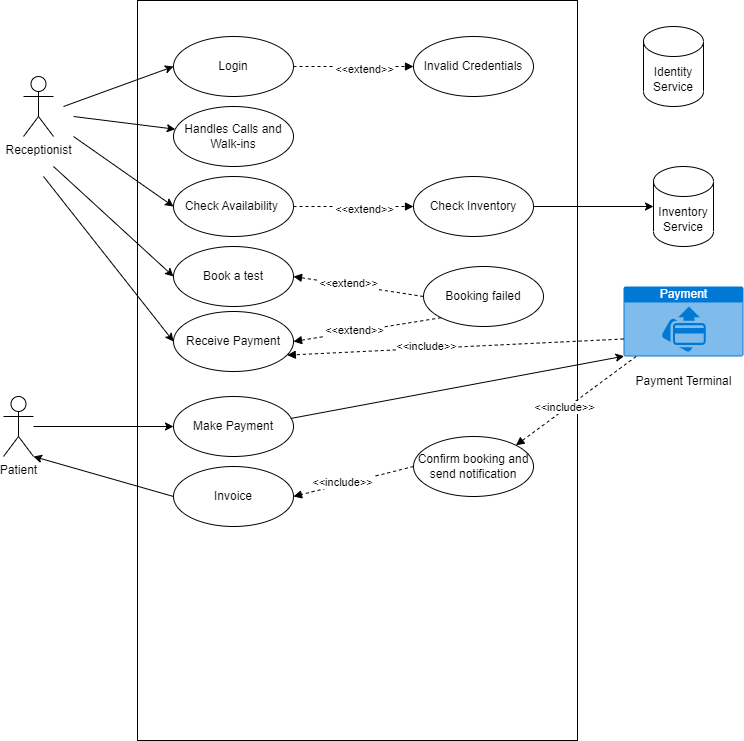

The diagram above was exported from draw.io. Its source (the exported page's mxGraphModel, read from the mxfile embedded in the PNG):
<mxGraphModel dx="910" dy="423" grid="1" gridSize="10" guides="1" tooltips="1" connect="1" arrows="1" fold="1" page="1" pageScale="1" pageWidth="827" pageHeight="1169" background="#FFFFFF" math="0" shadow="0">
  <root>
    <mxCell id="0" />
    <mxCell id="1" parent="0" />
    <mxCell id="Dw5fjsaqUqWkbC5GLFcc-2" value="" style="rounded=0;whiteSpace=wrap;html=1;" parent="1" vertex="1">
      <mxGeometry x="194" y="214" width="440" height="740" as="geometry" />
    </mxCell>
    <mxCell id="Dw5fjsaqUqWkbC5GLFcc-4" value="Receptionist" style="shape=umlActor;verticalLabelPosition=bottom;verticalAlign=top;html=1;outlineConnect=0;" parent="1" vertex="1">
      <mxGeometry x="80" y="290" width="30" height="60" as="geometry" />
    </mxCell>
    <mxCell id="Dw5fjsaqUqWkbC5GLFcc-5" value="Patient" style="shape=umlActor;verticalLabelPosition=bottom;verticalAlign=top;html=1;outlineConnect=0;" parent="1" vertex="1">
      <mxGeometry x="60" y="610" width="30" height="60" as="geometry" />
    </mxCell>
    <mxCell id="Dw5fjsaqUqWkbC5GLFcc-6" value="Identity Service" style="shape=cylinder3;whiteSpace=wrap;html=1;boundedLbl=1;backgroundOutline=1;size=15;" parent="1" vertex="1">
      <mxGeometry x="700" y="240" width="60" height="80" as="geometry" />
    </mxCell>
    <mxCell id="Dw5fjsaqUqWkbC5GLFcc-7" value="Inventory Service" style="shape=cylinder3;whiteSpace=wrap;html=1;boundedLbl=1;backgroundOutline=1;size=15;" parent="1" vertex="1">
      <mxGeometry x="710" y="380" width="60" height="80" as="geometry" />
    </mxCell>
    <mxCell id="Dw5fjsaqUqWkbC5GLFcc-8" value="Login" style="ellipse;whiteSpace=wrap;html=1;" parent="1" vertex="1">
      <mxGeometry x="230" y="250" width="120" height="60" as="geometry" />
    </mxCell>
    <mxCell id="Dw5fjsaqUqWkbC5GLFcc-9" value="Invalid Credentials" style="ellipse;whiteSpace=wrap;html=1;" parent="1" vertex="1">
      <mxGeometry x="470" y="250" width="120" height="60" as="geometry" />
    </mxCell>
    <mxCell id="Dw5fjsaqUqWkbC5GLFcc-22" value="" style="html=1;verticalAlign=bottom;labelBackgroundColor=none;endArrow=block;endFill=1;dashed=1;rounded=0;exitX=1;exitY=0.5;exitDx=0;exitDy=0;entryX=0;entryY=0.5;entryDx=0;entryDy=0;" parent="1" source="Dw5fjsaqUqWkbC5GLFcc-8" target="Dw5fjsaqUqWkbC5GLFcc-9" edge="1">
      <mxGeometry width="160" relative="1" as="geometry">
        <mxPoint x="310" y="500" as="sourcePoint" />
        <mxPoint x="470" y="500" as="targetPoint" />
      </mxGeometry>
    </mxCell>
    <mxCell id="Dw5fjsaqUqWkbC5GLFcc-23" value="&amp;lt;&amp;lt;extend&amp;gt;&amp;gt;" style="edgeLabel;html=1;align=center;verticalAlign=middle;resizable=0;points=[];" parent="Dw5fjsaqUqWkbC5GLFcc-22" vertex="1" connectable="0">
      <mxGeometry x="0.1744" y="-2" relative="1" as="geometry">
        <mxPoint as="offset" />
      </mxGeometry>
    </mxCell>
    <mxCell id="Dw5fjsaqUqWkbC5GLFcc-35" value="Check Availability&lt;span style=&quot;white-space: pre;&quot;&gt; &lt;/span&gt;" style="ellipse;whiteSpace=wrap;html=1;" parent="1" vertex="1">
      <mxGeometry x="230" y="390" width="120" height="60" as="geometry" />
    </mxCell>
    <mxCell id="Dw5fjsaqUqWkbC5GLFcc-36" value="Check Inventory" style="ellipse;whiteSpace=wrap;html=1;" parent="1" vertex="1">
      <mxGeometry x="470" y="390" width="120" height="60" as="geometry" />
    </mxCell>
    <mxCell id="Dw5fjsaqUqWkbC5GLFcc-37" value="" style="html=1;verticalAlign=bottom;labelBackgroundColor=none;endArrow=block;endFill=1;dashed=1;rounded=0;exitX=1;exitY=0.5;exitDx=0;exitDy=0;entryX=0;entryY=0.5;entryDx=0;entryDy=0;" parent="1" source="Dw5fjsaqUqWkbC5GLFcc-35" target="Dw5fjsaqUqWkbC5GLFcc-36" edge="1">
      <mxGeometry width="160" relative="1" as="geometry">
        <mxPoint x="310" y="640" as="sourcePoint" />
        <mxPoint x="470" y="640" as="targetPoint" />
      </mxGeometry>
    </mxCell>
    <mxCell id="Dw5fjsaqUqWkbC5GLFcc-38" value="&amp;lt;&amp;lt;extend&amp;gt;&amp;gt;" style="edgeLabel;html=1;align=center;verticalAlign=middle;resizable=0;points=[];" parent="Dw5fjsaqUqWkbC5GLFcc-37" vertex="1" connectable="0">
      <mxGeometry x="0.1744" y="-2" relative="1" as="geometry">
        <mxPoint as="offset" />
      </mxGeometry>
    </mxCell>
    <mxCell id="Dw5fjsaqUqWkbC5GLFcc-39" value="Handles Calls and Walk-ins" style="ellipse;whiteSpace=wrap;html=1;" parent="1" vertex="1">
      <mxGeometry x="230" y="320" width="120" height="60" as="geometry" />
    </mxCell>
    <mxCell id="Dw5fjsaqUqWkbC5GLFcc-40" value="" style="endArrow=classic;html=1;rounded=0;entryX=0;entryY=0.5;entryDx=0;entryDy=0;entryPerimeter=0;exitX=1;exitY=0.5;exitDx=0;exitDy=0;" parent="1" source="Dw5fjsaqUqWkbC5GLFcc-36" target="Dw5fjsaqUqWkbC5GLFcc-7" edge="1">
      <mxGeometry width="50" height="50" relative="1" as="geometry">
        <mxPoint x="360" y="510" as="sourcePoint" />
        <mxPoint x="410" y="460" as="targetPoint" />
      </mxGeometry>
    </mxCell>
    <mxCell id="Dw5fjsaqUqWkbC5GLFcc-41" value="" style="endArrow=classic;html=1;rounded=0;entryX=0;entryY=0.5;entryDx=0;entryDy=0;" parent="1" target="Dw5fjsaqUqWkbC5GLFcc-8" edge="1">
      <mxGeometry width="50" height="50" relative="1" as="geometry">
        <mxPoint x="120" y="320" as="sourcePoint" />
        <mxPoint x="170" y="270" as="targetPoint" />
      </mxGeometry>
    </mxCell>
    <mxCell id="Dw5fjsaqUqWkbC5GLFcc-42" value="" style="endArrow=classic;html=1;rounded=0;" parent="1" target="Dw5fjsaqUqWkbC5GLFcc-39" edge="1">
      <mxGeometry width="50" height="50" relative="1" as="geometry">
        <mxPoint x="130" y="330" as="sourcePoint" />
        <mxPoint x="240" y="290" as="targetPoint" />
      </mxGeometry>
    </mxCell>
    <mxCell id="Dw5fjsaqUqWkbC5GLFcc-43" value="" style="endArrow=classic;html=1;rounded=0;entryX=0;entryY=0.5;entryDx=0;entryDy=0;" parent="1" target="Dw5fjsaqUqWkbC5GLFcc-35" edge="1">
      <mxGeometry width="50" height="50" relative="1" as="geometry">
        <mxPoint x="130" y="350" as="sourcePoint" />
        <mxPoint x="250" y="300" as="targetPoint" />
      </mxGeometry>
    </mxCell>
    <mxCell id="Dw5fjsaqUqWkbC5GLFcc-48" value="Payment" style="html=1;strokeColor=none;fillColor=#0079D6;labelPosition=center;verticalLabelPosition=middle;verticalAlign=top;align=center;fontSize=12;outlineConnect=0;spacingTop=-6;fontColor=#FFFFFF;sketch=0;shape=mxgraph.sitemap.payment;" parent="1" vertex="1">
      <mxGeometry x="680" y="500" width="120" height="70" as="geometry" />
    </mxCell>
    <mxCell id="Dw5fjsaqUqWkbC5GLFcc-50" value="Payment Terminal" style="text;html=1;align=center;verticalAlign=middle;resizable=0;points=[];autosize=1;strokeColor=none;fillColor=none;" parent="1" vertex="1">
      <mxGeometry x="680" y="580" width="120" height="30" as="geometry" />
    </mxCell>
    <mxCell id="Dw5fjsaqUqWkbC5GLFcc-51" value="Book a test" style="ellipse;whiteSpace=wrap;html=1;" parent="1" vertex="1">
      <mxGeometry x="230" y="460" width="120" height="60" as="geometry" />
    </mxCell>
    <mxCell id="Dw5fjsaqUqWkbC5GLFcc-52" value="Booking failed" style="ellipse;whiteSpace=wrap;html=1;" parent="1" vertex="1">
      <mxGeometry x="480" y="480" width="120" height="60" as="geometry" />
    </mxCell>
    <mxCell id="Dw5fjsaqUqWkbC5GLFcc-53" value="" style="html=1;verticalAlign=bottom;labelBackgroundColor=none;endArrow=block;endFill=1;dashed=1;rounded=0;exitX=0;exitY=0.5;exitDx=0;exitDy=0;entryX=1;entryY=0.5;entryDx=0;entryDy=0;" parent="1" source="Dw5fjsaqUqWkbC5GLFcc-52" target="Dw5fjsaqUqWkbC5GLFcc-51" edge="1">
      <mxGeometry width="160" relative="1" as="geometry">
        <mxPoint x="310" y="730" as="sourcePoint" />
        <mxPoint x="470" y="730" as="targetPoint" />
      </mxGeometry>
    </mxCell>
    <mxCell id="Dw5fjsaqUqWkbC5GLFcc-54" value="&amp;lt;&amp;lt;extend&amp;gt;&amp;gt;" style="edgeLabel;html=1;align=center;verticalAlign=middle;resizable=0;points=[];" parent="Dw5fjsaqUqWkbC5GLFcc-53" vertex="1" connectable="0">
      <mxGeometry x="0.1744" y="-2" relative="1" as="geometry">
        <mxPoint as="offset" />
      </mxGeometry>
    </mxCell>
    <mxCell id="Dw5fjsaqUqWkbC5GLFcc-55" value="Invoice" style="ellipse;whiteSpace=wrap;html=1;" parent="1" vertex="1">
      <mxGeometry x="230" y="680" width="120" height="60" as="geometry" />
    </mxCell>
    <mxCell id="Dw5fjsaqUqWkbC5GLFcc-56" value="Confirm booking and send notification" style="ellipse;whiteSpace=wrap;html=1;" parent="1" vertex="1">
      <mxGeometry x="470" y="650" width="120" height="60" as="geometry" />
    </mxCell>
    <mxCell id="Dw5fjsaqUqWkbC5GLFcc-57" value="" style="html=1;verticalAlign=bottom;labelBackgroundColor=none;endArrow=block;endFill=1;dashed=1;rounded=0;exitX=0;exitY=0.5;exitDx=0;exitDy=0;entryX=1;entryY=0.5;entryDx=0;entryDy=0;" parent="1" source="Dw5fjsaqUqWkbC5GLFcc-56" target="Dw5fjsaqUqWkbC5GLFcc-55" edge="1">
      <mxGeometry width="160" relative="1" as="geometry">
        <mxPoint x="314" y="900" as="sourcePoint" />
        <mxPoint x="474" y="900" as="targetPoint" />
      </mxGeometry>
    </mxCell>
    <mxCell id="Dw5fjsaqUqWkbC5GLFcc-58" value="&amp;lt;&amp;lt;include&amp;gt;&amp;gt;" style="edgeLabel;html=1;align=center;verticalAlign=middle;resizable=0;points=[];" parent="Dw5fjsaqUqWkbC5GLFcc-57" vertex="1" connectable="0">
      <mxGeometry x="0.1744" y="-2" relative="1" as="geometry">
        <mxPoint as="offset" />
      </mxGeometry>
    </mxCell>
    <mxCell id="Dw5fjsaqUqWkbC5GLFcc-59" value="Make Payment" style="ellipse;whiteSpace=wrap;html=1;" parent="1" vertex="1">
      <mxGeometry x="230" y="610" width="120" height="60" as="geometry" />
    </mxCell>
    <mxCell id="Dw5fjsaqUqWkbC5GLFcc-61" value="" style="endArrow=classic;html=1;rounded=0;entryX=0;entryY=0.5;entryDx=0;entryDy=0;" parent="1" source="Dw5fjsaqUqWkbC5GLFcc-5" target="Dw5fjsaqUqWkbC5GLFcc-59" edge="1">
      <mxGeometry width="50" height="50" relative="1" as="geometry">
        <mxPoint x="410" y="490" as="sourcePoint" />
        <mxPoint x="460" y="440" as="targetPoint" />
      </mxGeometry>
    </mxCell>
    <mxCell id="Dw5fjsaqUqWkbC5GLFcc-62" value="" style="html=1;verticalAlign=bottom;labelBackgroundColor=none;endArrow=block;endFill=1;dashed=1;rounded=0;entryX=1;entryY=0.5;entryDx=0;entryDy=0;exitX=0;exitY=1;exitDx=0;exitDy=0;" parent="1" source="Dw5fjsaqUqWkbC5GLFcc-52" target="Dw5fjsaqUqWkbC5GLFcc-68" edge="1">
      <mxGeometry width="160" relative="1" as="geometry">
        <mxPoint x="470" y="560" as="sourcePoint" />
        <mxPoint x="360" y="520" as="targetPoint" />
      </mxGeometry>
    </mxCell>
    <mxCell id="Dw5fjsaqUqWkbC5GLFcc-63" value="&amp;lt;&amp;lt;extend&amp;gt;&amp;gt;" style="edgeLabel;html=1;align=center;verticalAlign=middle;resizable=0;points=[];" parent="Dw5fjsaqUqWkbC5GLFcc-62" vertex="1" connectable="0">
      <mxGeometry x="0.1744" y="-2" relative="1" as="geometry">
        <mxPoint as="offset" />
      </mxGeometry>
    </mxCell>
    <mxCell id="Dw5fjsaqUqWkbC5GLFcc-66" value="" style="endArrow=classic;html=1;rounded=0;exitX=0;exitY=0.5;exitDx=0;exitDy=0;entryX=1;entryY=1;entryDx=0;entryDy=0;entryPerimeter=0;" parent="1" source="Dw5fjsaqUqWkbC5GLFcc-55" target="Dw5fjsaqUqWkbC5GLFcc-5" edge="1">
      <mxGeometry width="50" height="50" relative="1" as="geometry">
        <mxPoint x="410" y="700" as="sourcePoint" />
        <mxPoint x="460" y="650" as="targetPoint" />
      </mxGeometry>
    </mxCell>
    <mxCell id="Dw5fjsaqUqWkbC5GLFcc-68" value="Receive Payment" style="ellipse;whiteSpace=wrap;html=1;" parent="1" vertex="1">
      <mxGeometry x="230" y="525" width="120" height="60" as="geometry" />
    </mxCell>
    <mxCell id="Dw5fjsaqUqWkbC5GLFcc-69" value="" style="endArrow=classic;html=1;rounded=0;entryX=0;entryY=0.5;entryDx=0;entryDy=0;" parent="1" target="Dw5fjsaqUqWkbC5GLFcc-51" edge="1">
      <mxGeometry width="50" height="50" relative="1" as="geometry">
        <mxPoint x="110" y="380" as="sourcePoint" />
        <mxPoint x="460" y="540" as="targetPoint" />
      </mxGeometry>
    </mxCell>
    <mxCell id="Dw5fjsaqUqWkbC5GLFcc-70" value="" style="endArrow=classic;html=1;rounded=0;entryX=0;entryY=0.5;entryDx=0;entryDy=0;" parent="1" target="Dw5fjsaqUqWkbC5GLFcc-68" edge="1">
      <mxGeometry width="50" height="50" relative="1" as="geometry">
        <mxPoint x="100" y="390" as="sourcePoint" />
        <mxPoint x="240" y="500" as="targetPoint" />
      </mxGeometry>
    </mxCell>
    <mxCell id="Dw5fjsaqUqWkbC5GLFcc-71" value="" style="html=1;verticalAlign=bottom;labelBackgroundColor=none;endArrow=block;endFill=1;dashed=1;rounded=0;entryX=0.948;entryY=0.727;entryDx=0;entryDy=0;exitX=0;exitY=0.75;exitDx=0;exitDy=0;exitPerimeter=0;entryPerimeter=0;" parent="1" source="Dw5fjsaqUqWkbC5GLFcc-48" target="Dw5fjsaqUqWkbC5GLFcc-68" edge="1">
      <mxGeometry width="160" relative="1" as="geometry">
        <mxPoint x="507" y="541" as="sourcePoint" />
        <mxPoint x="360" y="565" as="targetPoint" />
      </mxGeometry>
    </mxCell>
    <mxCell id="Dw5fjsaqUqWkbC5GLFcc-72" value="&amp;lt;&amp;lt;include&amp;gt;&amp;gt;" style="edgeLabel;html=1;align=center;verticalAlign=middle;resizable=0;points=[];" parent="Dw5fjsaqUqWkbC5GLFcc-71" vertex="1" connectable="0">
      <mxGeometry x="0.1744" y="-2" relative="1" as="geometry">
        <mxPoint as="offset" />
      </mxGeometry>
    </mxCell>
    <mxCell id="Dw5fjsaqUqWkbC5GLFcc-73" value="" style="endArrow=classic;html=1;rounded=0;exitX=0.977;exitY=0.366;exitDx=0;exitDy=0;exitPerimeter=0;entryX=0.005;entryY=0.995;entryDx=0;entryDy=0;entryPerimeter=0;" parent="1" source="Dw5fjsaqUqWkbC5GLFcc-59" target="Dw5fjsaqUqWkbC5GLFcc-48" edge="1">
      <mxGeometry width="50" height="50" relative="1" as="geometry">
        <mxPoint x="410" y="590" as="sourcePoint" />
        <mxPoint x="460" y="540" as="targetPoint" />
      </mxGeometry>
    </mxCell>
    <mxCell id="Dw5fjsaqUqWkbC5GLFcc-74" value="" style="html=1;verticalAlign=bottom;labelBackgroundColor=none;endArrow=block;endFill=1;dashed=1;rounded=0;entryX=1;entryY=0;entryDx=0;entryDy=0;" parent="1" source="Dw5fjsaqUqWkbC5GLFcc-48" target="Dw5fjsaqUqWkbC5GLFcc-56" edge="1">
      <mxGeometry width="160" relative="1" as="geometry">
        <mxPoint x="670" y="530" as="sourcePoint" />
        <mxPoint x="497" y="669" as="targetPoint" />
      </mxGeometry>
    </mxCell>
    <mxCell id="Dw5fjsaqUqWkbC5GLFcc-75" value="&amp;lt;&amp;lt;include&amp;gt;&amp;gt;" style="edgeLabel;html=1;align=center;verticalAlign=middle;resizable=0;points=[];" parent="Dw5fjsaqUqWkbC5GLFcc-74" vertex="1" connectable="0">
      <mxGeometry x="0.1744" y="-2" relative="1" as="geometry">
        <mxPoint as="offset" />
      </mxGeometry>
    </mxCell>
  </root>
</mxGraphModel>